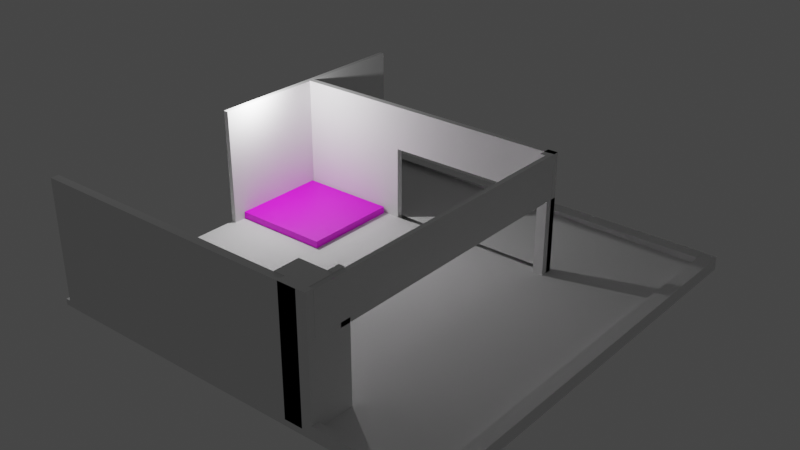 # Source: cafeteria.blend  (saved by Blender 4.0.36; exported with 4.5.12 LTS)
import bpy
from mathutils import Matrix  # noqa: F401  (used for matrix-valued properties, if any)

bpy.ops.wm.read_factory_settings(use_empty=True)
scene = bpy.context.scene
scene.name = 'Scene'

# ---- collections
col_collection = bpy.data.collections.new('Collection'); scene.collection.children.link(col_collection)
col_planta_baixa_de_escrit_rio_svg = bpy.data.collections.new('Planta baixa de escritório.svg'); scene.collection.children.link(col_planta_baixa_de_escrit_rio_svg)

# ---- images (referenced by path relative to the original .blend; pixels are not part of the script)
import os
ASSET_DIR = os.environ.get("B2B_ASSET_DIR", "")  # directory of the original .blend (textures are referenced by path, not embedded)
HERE = os.path.dirname(os.path.abspath(__file__))  # packed textures are extracted next to this script under _unpacked/

def load_image(name, relpath, width, height, colorspace="sRGB"):
    """Load a texture the original file referenced (path relative to the .blend, or extracted next to this script)."""
    p = next((c for c in (os.path.join(HERE, relpath), os.path.join(ASSET_DIR, relpath)) if relpath and os.path.exists(c)), "")
    if p:
        img = bpy.data.images.load(p, check_existing=True)
        img.name = name
    else:  # same state as the original file: an image datablock whose file is absent (Cycles renders it pink)
        img = bpy.data.images.new(name, width, height)
        img.source = "FILE"
        img.filepath = "//" + (relpath or name)
    img.colorspace_settings.name = colorspace
    return img
img_textura_madeira_jpeg = load_image('textura madeira.jpeg', 'textura madeira.jpeg', 1024, 1024, 'sRGB')

# ---- materials (node trees are filled in below, after node groups)
mat_material_006 = bpy.data.materials.new('Material.006')
mat_material_006.use_transparent_shadow = False

# ---- material node trees
mat_material_006.use_nodes = True; mat_material_006.node_tree.nodes.clear()
_N = mat_material_006.node_tree.nodes; _L = mat_material_006.node_tree.links
n0 = _N.new('ShaderNodeBsdfPrincipled'); n0.name = 'Principled BSDF'; n0.location = (10, 300)
n0.inputs[3].default_value = 1.45
n1 = _N.new('ShaderNodeOutputMaterial'); n1.name = 'Material Output'; n1.location = (300, 300)
n2 = _N.new('ShaderNodeTexImage'); n2.name = 'Image Texture'; n2.location = (-340, 180)
n2.image = img_textura_madeira_jpeg
_L.new(n0.outputs[0], n1.inputs[0])
_L.new(n2.outputs[0], n0.inputs[0])
n1.is_active_output = True

# ---- world
world_world = bpy.data.worlds.new('World'); scene.world = world_world
world_world.use_nodes = True; world_world.node_tree.nodes.clear()
_N = world_world.node_tree.nodes; _L = world_world.node_tree.links
n0 = _N.new('ShaderNodeOutputWorld'); n0.name = 'World Output'; n0.location = (300, 300)
n1 = _N.new('ShaderNodeBackground'); n1.name = 'Background'; n1.location = (10, 300)
n1.inputs[0].default_value = (0.05088, 0.05088, 0.05088, 1.0)
_L.new(n1.outputs[0], n0.inputs[0])
n0.is_active_output = True
world_world.color = (0.05088, 0.05088, 0.05088)
world_world.use_sun_shadow = False
world_world.sun_shadow_jitter_overblur = 0.0

# ---- cameras
cam_camera = bpy.data.cameras.new('Camera')
cam_camera.clip_end = 100.0
cam_camera.ortho_scale = 7.314

# ---- lights
light_light_001 = bpy.data.lights.new('Light.001', 'POINT')
light_light_001.transmission_factor = 0.0
light_light_001.use_soft_falloff = False
light_light_001.energy = 1000.0
light_light_001.shadow_soft_size = 0.1
light_light_001.shadow_maximum_resolution = 0.006
light_light_001.use_absolute_resolution = True

# ---- meshes
me_cube_011 = bpy.data.meshes.new('Cube.011')
me_cube_011.from_pydata([(-1.0, -1.0, -1.0), (-1.0, -1.0, 1.0), (-1.0, 1.0, -1.0), (-1.0, 1.0, 1.0), (1.0, -1.0, -1.0), (1.0, -1.0, 1.0), (1.0, 1.0, -1.0), (1.0, 1.0, 1.0)], [], [(0, 1, 3, 2), (2, 3, 7, 6), (6, 7, 5, 4), (4, 5, 1, 0), (2, 6, 4, 0), (7, 3, 1, 5)])
_uv = me_cube_011.uv_layers.new(name='UVMap')
_uv.uv.foreach_set('vector', [0.375, 0.0, 0.625, 0.0, 0.625, 0.25, 0.375, 0.25, 0.375, 0.25, 0.625, 0.25, 0.625, 0.5, 0.375, 0.5, 0.375, 0.5, 0.625, 0.5, 0.625, 0.75, 0.375, 0.75, 0.375, 0.75, 0.625, 0.75, 0.625, 1.0, 0.375, 1.0, 0.125, 0.5, 0.375, 0.5, 0.375, 0.75, 0.125, 0.75, 0.625, 0.5, 0.875, 0.5, 0.875, 0.75, 0.625, 0.75])
me_cube_011.materials.append(mat_material_006)
me_cube_011.update()
me_cube_001 = bpy.data.meshes.new('Cube.001')
me_cube_001.from_pydata([(-6.878, -10.06, 0.7423), (-6.878, -10.06, 1.0), (-6.878, 7.197, 1.0), (-6.878, 2.122, 1.0), (6.059, 2.122, 1.0), (-6.878, 2.392, 1.0), (6.059, 2.392, 1.0), (5.621, 2.392, 6.203), (6.059, 2.122, 4.474), (-6.878, 2.122, 4.474), (-6.878, 2.392, 4.474), (-1.747, 2.133, 0.7423), (-1.747, 2.397, 0.7423), (-1.752, 2.122, 1.0), (-1.752, 2.392, 1.0), (-1.752, 2.133, 0.7423), (-1.752, 2.397, 0.7423), (6.059, 2.122, 4.279), (-6.878, 2.122, 4.279), (6.059, 2.392, 4.279), (-6.878, 2.392, 4.279), (-1.752, 2.392, 4.279), (-1.752, 2.122, 4.279), (5.621, 2.122, 1.0), (5.621, 2.392, 1.0), (5.621, 2.122, 4.474), (6.068, 2.122, 6.203), (5.621, -10.06, 1.0), (5.621, 2.392, 4.279), (5.621, 2.122, 4.279), (-5.068, 2.133, 0.7423), (-5.068, 2.397, 0.7423), (-5.068, 2.133, 3.62), (-5.068, 2.397, 3.62), (-1.747, 2.397, 4.368), (-1.747, 2.133, 4.368), (-5.068, 2.133, 4.368), (-5.068, 2.397, 4.368), (-2.015, 2.397, 4.359), (-2.015, 2.133, 4.359), (-5.068, 2.133, 4.359), (-5.068, 2.397, 4.359), (5.621, 1.831, 1.0), (6.059, 1.831, 1.0), (6.059, 1.831, 4.279), (5.621, 1.831, 4.279), (6.059, 2.122, 4.474), (5.621, 2.122, 4.474), (6.059, 1.831, 4.474), (5.621, 1.831, 4.474), (5.863, 2.122, 4.474), (5.621, 2.122, 6.203), (6.068, 2.392, 6.203), (5.863, 2.122, 4.279), (5.863, 1.831, 4.279), (5.863, 2.122, 4.474), (5.863, 1.831, 4.474), (6.059, -9.999, 4.279), (6.059, -9.999, 4.474), (5.863, -9.999, 4.279), (5.863, -9.999, 4.474), (-6.878, -9.557, 0.7423), (6.059, -9.558, 1.0), (-6.878, -9.558, 1.0), (5.621, -9.558, 1.0), (5.863, -9.558, 1.0), (6.059, -9.558, 4.474), (6.059, -10.06, 4.474), (5.863, -10.06, 4.474), (5.621, -10.06, 4.474), (5.621, -9.558, 4.474), (5.863, -9.558, 4.474), (-6.878, -11.16, 0.7423), (-6.878, -11.16, 1.0), (6.059, -11.16, 1.0), (6.059, -11.16, 0.7423), (5.863, -11.16, 0.7423), (-5.068, -11.16, 0.7423), (-2.015, -11.16, 0.7423), (-1.752, -11.16, 0.7423), (5.621, -11.16, 1.0), (5.621, -11.16, 0.7423), (5.863, -11.16, 4.474), (6.059, -11.16, 4.474), (4.842, -10.06, 1.0), (4.842, -11.16, 4.474), (4.842, -11.16, 1.0), (10.4, 6.649, 1.0), (10.4, -9.558, 1.0), (10.4, -10.06, 1.0), (10.4, 2.392, 1.0), (10.4, 2.122, 1.0), (10.4, -11.16, 1.0), (10.4, -11.16, 0.7423), (-6.878, 7.197, 0.7423), (10.4, 7.197, 1.0), (-6.878, 7.197, 1.313), (-6.878, 6.649, 1.313), (10.4, 6.649, 1.313), (10.4, 7.197, 1.313), (-6.878, -3.712, 0.7423), (-5.068, -3.712, 0.7423), (11.0, 2.397, 0.7423), (11.0, -11.16, 0.7423), (11.0, 7.197, 0.7423), (11.0, 2.392, 1.295), (10.4, 2.392, 1.295), (10.4, -9.558, 1.295), (10.4, -10.06, 1.295), (10.4, 2.122, 1.295), (11.0, 2.122, 1.295), (10.4, 6.649, 1.295), (10.4, -3.718, 1.295), (10.4, -11.16, 1.295), (10.4, 7.197, 1.295), (11.0, -9.558, 1.295), (11.0, -10.06, 1.295), (11.0, 6.649, 1.295), (11.0, -3.718, 1.295), (11.0, -11.16, 1.295), (11.0, 7.197, 1.295), (11.0, 2.392, 1.295), (10.4, 2.392, 1.295), (10.4, -9.558, 1.295), (10.4, -10.06, 1.295), (10.4, 2.122, 1.295), (11.0, 2.122, 1.295), (10.4, 6.649, 1.295), (10.4, -3.718, 1.295), (10.4, -11.16, 1.295), (10.4, 7.197, 1.295), (11.0, -9.558, 1.295), (11.0, -10.06, 1.295), (11.0, 6.649, 1.295), (11.0, -3.718, 1.295), (11.0, -11.16, 1.295), (11.0, 7.197, 1.295), (6.059, 2.392, 6.203), (6.059, 2.122, 6.203), (5.863, 2.122, 6.203), (-6.878, 2.122, 6.203), (-6.878, 2.392, 6.203), (5.863, 2.392, 6.203), (5.621, 2.122, 6.203), (5.621, 2.392, 6.203), (5.863, -11.16, 4.474), (6.059, -11.16, 4.474), (5.863, -10.06, 6.256), (5.621, -10.06, 6.256), (5.621, -9.558, 6.256), (5.863, -9.558, 6.256), (5.863, -10.06, 6.241), (5.863, -11.16, 6.241), (5.621, -10.06, 6.241), (4.842, -11.16, 6.241), (4.842, -10.06, 6.241), (5.621, 2.392, 1.0), (5.621, 2.122, 1.0), (5.621, 2.122, 4.279), (5.621, 2.392, 4.279), (5.863, 2.122, 6.2), (5.621, 2.122, 6.2), (5.863, 1.831, 6.2), (5.621, 1.831, 6.2), (5.863, 2.122, 6.211), (6.059, 2.122, 6.211), (5.863, -11.16, 6.211), (6.059, -11.16, 6.211), (6.068, 2.392, 1.0), (6.068, 2.122, 1.0), (6.068, 2.122, 4.279), (6.068, 2.392, 4.279), (4.356, -11.16, 4.474), (4.356, -11.16, 6.241), (4.356, -10.06, 1.0), (4.356, -11.16, 1.0), (4.356, -10.06, 6.241), (-7.1, 2.392, 1.0), (-7.1, 7.197, 1.0), (-7.1, 2.122, 4.279), (-7.1, 2.122, 1.0), (-7.1, 2.392, 4.279), (-7.1, -3.712, 0.7423), (-7.1, -9.557, 0.7423), (-7.1, -9.558, 1.0), (-7.1, 7.197, 0.7423), (-7.1, 7.197, 1.313), (-7.1, 6.649, 1.313), (-6.878, -2.308, 4.279), (-6.878, -2.308, 1.0), (-7.1, -2.308, 4.279), (-7.1, -2.308, 1.0), (-6.878, 2.122, 6.196), (-6.878, 2.392, 6.196), (-7.1, 2.122, 6.196), (-7.1, 2.392, 6.196), (-6.878, -2.308, 6.196), (-7.1, -2.308, 6.196), (-6.878, -2.835, 4.279), (-6.878, -2.835, 1.0), (-7.1, -2.835, 4.279), (-7.1, -2.835, 1.0), (-6.878, -2.835, 6.196), (-7.1, -2.835, 6.196), (-7.109, -9.557, 0.7423), (-7.109, -10.06, 0.7423), (-7.109, -10.06, 1.0), (-7.109, -11.16, 1.0), (-7.109, -11.16, 0.7423), (-7.109, -9.558, 1.0), (-6.878, -11.5, 0.7423), (-6.878, -11.5, 1.0), (5.863, -11.5, 0.7423), (6.059, -11.5, 0.7423), (-5.068, -11.5, 0.7423), (-2.015, -11.5, 0.7423), (-1.752, -11.5, 0.7423), (5.621, -11.5, 0.7423), (5.621, -11.5, 1.0), (6.059, -11.5, 4.474), (5.863, -11.5, 4.474), (6.059, -11.5, 1.0), (4.842, -11.5, 4.474), (4.842, -11.5, 6.241), (4.842, -11.5, 1.0), (10.4, -11.5, 1.0), (10.4, -11.5, 0.7423), (11.0, -11.5, 0.7423), (11.0, -11.5, 1.295), (10.4, -11.5, 1.295), (5.863, -11.5, 6.241), (-7.109, -11.5, 0.7423), (-7.109, -11.5, 1.0), (5.621, -11.16, 6.225), (-6.878, -11.16, 6.225), (5.621, -11.5, 6.225), (-6.878, -11.5, 6.225), (6.05, -11.16, 4.474), (6.05, -11.16, 6.241), (6.05, -11.5, 4.474), (6.05, -11.5, 6.241), (-6.878, 2.392, 6.198), (-6.878, 7.197, 6.198), (-7.1, 2.392, 6.198), (-7.1, 7.197, 6.198), (6.059, -11.16, 1.292), (10.4, -11.16, 1.292), (6.059, -11.5, 1.292), (10.4, -11.5, 1.292)], [], [(53, 17, 8, 50), (157, 156, 7, 51), (20, 18, 9, 10), (138, 165, 167, 146, 8, 17, 19, 137), (30, 31, 33, 32), (67, 83, 74, 62, 66), (42, 43, 44, 54, 45), (12, 16, 15, 11), (6, 19, 159, 156), (127, 122, 125, 128, 123, 124, 129, 135, 132, 131, 134, 126, 121, 133, 136, 130), (156, 168, 52, 7), (25, 50, 139, 143), (32, 36, 35, 11, 30), (15, 16, 12, 31, 30, 101, 100, 94, 104, 102), (144, 141, 140, 143, 139, 138, 137, 142), (168, 169, 26, 52), (63, 61, 204, 209), (36, 37, 41, 40), (32, 33, 37, 36), (41, 38, 39, 40), (35, 36, 40, 39), (37, 34, 38, 41), (34, 35, 39, 38), (29, 23, 42, 45), (49, 56, 162, 163), (53, 29, 47, 55), (29, 45, 49, 47), (17, 53, 55, 46), (46, 55, 56, 48), (45, 54, 56, 49), (67, 68, 82, 83), (29, 53, 50, 25), (59, 57, 58, 60), (56, 54, 59, 60), (48, 56, 60, 58), (54, 44, 57, 59), (11, 35, 34, 12), (73, 1, 206, 207), (69, 68, 147, 148), (66, 71, 68, 67), (64, 27, 69, 70), (65, 64, 70, 71), (62, 65, 71, 66), (103, 119, 228, 227), (140, 9, 18, 3, 13, 22, 29, 25, 143), (17, 46, 48, 58, 57, 44, 43, 4), (68, 69, 153, 151), (86, 85, 172, 175), (154, 155, 176, 173), (27, 80, 86, 84), (95, 87, 111, 114), (15, 102, 103, 93, 75, 76, 81, 79, 78, 77, 72, 0, 61, 100, 101, 30, 11), (89, 92, 113, 108), (88, 107, 112, 109, 91), (94, 96, 99, 95, 114, 120, 104), (23, 13, 3, 63, 1, 73, 80, 27, 64, 65, 62, 74, 92, 89, 88, 91, 90, 87, 2, 5, 14, 24, 6, 156, 157, 4), (87, 95, 99, 98), (61, 63, 184, 183), (90, 91, 109, 106), (118, 110, 126, 134), (114, 111, 127, 130), (117, 120, 136, 133), (108, 113, 129, 124), (119, 116, 132, 135), (112, 107, 123, 128), (115, 118, 134, 131), (87, 90, 106, 111), (105, 110, 118, 115, 116, 119, 103, 102, 104, 120, 117), (88, 89, 108, 107), (23, 4, 43, 42), (109, 112, 128, 125), (107, 108, 124, 123), (113, 119, 135, 129), (116, 115, 131, 132), (120, 114, 130, 136), (110, 105, 121, 126), (106, 109, 125, 122), (105, 117, 133, 121), (111, 106, 122, 127), (2, 87, 98, 97), (145, 166, 164, 139, 50), (51, 7, 52, 26), (10, 9, 140, 141), (142, 137, 19, 6, 24, 28, 21, 14, 5, 20, 10, 141, 144), (50, 8, 146, 145), (98, 99, 96, 97), (150, 149, 148, 147), (71, 70, 149, 150), (68, 71, 150, 147), (70, 69, 148, 149), (145, 146, 167, 166), (153, 155, 154, 152, 151), (82, 68, 151, 152), (156, 159, 171, 168), (17, 4, 157, 158), (19, 17, 158, 159), (160, 161, 163, 162), (47, 49, 163, 161), (55, 47, 161, 160), (56, 55, 160, 162), (165, 164, 166, 167), (138, 139, 164, 165), (31, 12, 34, 37, 33), (169, 168, 171, 170), (169, 157, 51, 26), (159, 158, 170, 171), (158, 157, 169, 170), (85, 154, 173, 172), (84, 86, 175, 174), (155, 153, 69, 27, 84, 174, 176), (172, 173, 176, 174, 175), (178, 187, 186, 185, 182, 183, 184, 180, 179, 181, 177), (2, 178, 244, 242), (97, 96, 186, 187), (2, 97, 187, 178), (20, 5, 177, 181), (179, 190, 197, 194), (94, 100, 182, 185), (20, 181, 195, 193), (96, 94, 185, 186), (63, 3, 180, 184), (100, 61, 183, 182), (188, 196, 202, 198), (3, 18, 188, 189), (179, 180, 191, 190), (180, 3, 189, 191), (192, 194, 197, 196), (192, 193, 195, 194), (189, 188, 198, 199), (18, 20, 193, 192), (188, 18, 192, 196), (181, 179, 194, 195), (199, 198, 200, 201), (200, 198, 202, 203), (197, 190, 200, 203), (191, 189, 199, 201), (190, 191, 201, 200), (196, 197, 203, 202), (206, 205, 208, 207), (205, 206, 209, 204), (72, 77, 214, 210), (0, 72, 208, 205), (1, 63, 209, 206), (61, 0, 205, 204), (210, 211, 232, 231), (208, 72, 210, 231), (81, 76, 212, 217), (83, 82, 220, 219), (75, 93, 226, 213), (76, 75, 213, 212), (152, 154, 223, 230), (86, 80, 218, 224), (74, 83, 219, 221), (77, 78, 215, 214), (207, 208, 231, 232), (119, 113, 229, 228), (78, 79, 216, 215), (113, 92, 225, 229), (73, 207, 232, 211), (93, 103, 227, 226), (79, 81, 217, 216), (154, 85, 222, 223), (73, 211, 236, 234), (230, 220, 239, 240), (85, 86, 224, 222), (233, 234, 236, 235), (80, 73, 234, 233), (211, 218, 235, 236), (218, 80, 233, 235), (237, 238, 240, 239), (82, 152, 238, 237), (220, 82, 237, 239), (152, 230, 240, 238), (241, 242, 244, 243), (5, 2, 242, 241), (178, 177, 243, 244), (177, 5, 241, 243), (246, 245, 247, 248), (225, 92, 246, 248), (74, 221, 247, 245), (92, 74, 245, 246), (225, 248, 247, 221, 219, 220, 230, 223, 222, 224, 218, 211, 210, 214, 215, 216, 217, 212, 213, 226, 227, 228, 229)])
_uv = me_cube_001.uv_layers.new(name='UVMap')
_uv.uv.foreach_set('vector', [0.7343, 0.625, 0.625, 0.625, 0.625, 0.625, 0.7343, 0.625, 0.625, 0.625, 0.625, 0.5625, 0.625, 0.5625, 0.625, 0.625, 0.625, 0.1875, 0.625, 0.125, 0.625, 0.125, 0.625, 0.1875, 0.625, 0.625, 0.625, 0.625, 0.625, 0.625, 0.625, 0.625, 0.625, 0.625, 0.625, 0.625, 0.625, 0.5625, 0.625, 0.5625, 0.219, 0.625, 0.219, 0.5625, 0.219, 0.5625, 0.219, 0.625, 0.625, 0.75, 0.625, 0.75, 0.625, 0.75, 0.625, 0.7354, 0.625, 0.7354, 0.7343, 0.625, 0.625, 0.625, 0.625, 0.625, 0.7343, 0.625, 0.7343, 0.625, 0.219, 0.5625, 0.219, 0.5625, 0.219, 0.625, 0.219, 0.625, 0.625, 0.5625, 0.625, 0.5625, 0.625, 0.5625, 0.625, 0.5625, 0.625, 0.5, 0.625, 0.5625, 0.625, 0.625, 0.625, 0.6802, 0.625, 0.7354, 0.625, 0.75, 0.625, 0.75, 0.625, 0.75, 0.625, 0.75, 0.625, 0.7354, 0.625, 0.6802, 0.625, 0.625, 0.625, 0.5625, 0.625, 0.5, 0.625, 0.5, 0.625, 0.5, 0.625, 0.5625, 0.625, 0.5625, 0.625, 0.5625, 0.625, 0.5625, 0.7343, 0.625, 0.7343, 0.625, 0.7343, 0.625, 0.7343, 0.625, 0.219, 0.625, 0.219, 0.625, 0.219, 0.625, 0.219, 0.625, 0.219, 0.625, 0.219, 0.625, 0.219, 0.5625, 0.219, 0.5625, 0.219, 0.5625, 0.219, 0.625, 0.219, 0.6802, 0.125, 0.6802, 0.125, 0.5, 0.375, 0.5, 0.375, 0.5625, 0.7343, 0.5625, 0.875, 0.5625, 0.875, 0.625, 0.7343, 0.625, 0.7343, 0.625, 0.625, 0.625, 0.625, 0.5625, 0.7343, 0.5625, 0.625, 0.5625, 0.625, 0.625, 0.625, 0.625, 0.625, 0.5625, 0.625, 0.01464, 0.375, 0.01464, 0.375, 0.01464, 0.625, 0.01464, 0.219, 0.625, 0.219, 0.5625, 0.219, 0.5625, 0.219, 0.625, 0.219, 0.625, 0.219, 0.5625, 0.219, 0.5625, 0.219, 0.625, 0.219, 0.5625, 0.219, 0.5625, 0.219, 0.625, 0.219, 0.625, 0.219, 0.625, 0.219, 0.625, 0.219, 0.625, 0.219, 0.625, 0.219, 0.5625, 0.219, 0.5625, 0.219, 0.5625, 0.219, 0.5625, 0.219, 0.5625, 0.219, 0.625, 0.219, 0.625, 0.219, 0.5625, 0.0, 0.0, 0.0, 0.0, 0.0, 0.0, 0.0, 0.0, 0.7343, 0.625, 0.7343, 0.625, 0.7343, 0.625, 0.7343, 0.625, 0.7343, 0.625, 0.7343, 0.625, 0.7343, 0.625, 0.7343, 0.625, 0.0, 0.0, 0.0, 0.0, 0.0, 0.0, 0.0, 0.0, 0.625, 0.625, 0.7343, 0.625, 0.7343, 0.625, 0.625, 0.625, 0.625, 0.625, 0.7343, 0.625, 0.7343, 0.625, 0.625, 0.625, 0.7343, 0.625, 0.7343, 0.625, 0.7343, 0.625, 0.7343, 0.625, 0.625, 0.75, 0.7343, 0.75, 0.7343, 0.75, 0.625, 0.75, 0.7343, 0.625, 0.7343, 0.625, 0.7343, 0.625, 0.7343, 0.625, 0.7343, 0.625, 0.625, 0.625, 0.625, 0.625, 0.7343, 0.625, 0.7343, 0.625, 0.7343, 0.625, 0.7343, 0.625, 0.7343, 0.625, 0.625, 0.625, 0.7343, 0.625, 0.7343, 0.625, 0.625, 0.625, 0.7343, 0.625, 0.625, 0.625, 0.625, 0.625, 0.7343, 0.625, 0.219, 0.625, 0.219, 0.625, 0.219, 0.5625, 0.219, 0.5625, 0.875, 0.75, 0.875, 0.75, 0.875, 0.75, 0.875, 0.75, 0.7343, 0.75, 0.7343, 0.75, 0.7343, 0.75, 0.7343, 0.75, 0.625, 0.7354, 0.7343, 0.7354, 0.7343, 0.75, 0.625, 0.75, 0.7343, 0.7354, 0.7343, 0.75, 0.7343, 0.75, 0.7343, 0.7354, 0.7343, 0.7354, 0.7343, 0.7354, 0.7343, 0.7354, 0.7343, 0.7354, 0.625, 0.7354, 0.7343, 0.7354, 0.7343, 0.7354, 0.625, 0.7354, 0.375, 0.75, 0.625, 0.75, 0.625, 0.75, 0.375, 0.75, 0.875, 0.625, 0.875, 0.625, 0.875, 0.625, 0.875, 0.625, 0.781, 0.625, 0.781, 0.625, 0.7343, 0.625, 0.7343, 0.625, 0.7343, 0.625, 0.625, 0.625, 0.625, 0.625, 0.625, 0.625, 0.625, 0.625, 0.625, 0.625, 0.625, 0.625, 0.625, 0.625, 0.625, 0.625, 0.7343, 0.75, 0.7343, 0.75, 0.7343, 0.75, 0.7343, 0.75, 0.625, 0.8593, 0.625, 0.8593, 0.625, 0.8593, 0.625, 0.8593, 0.7343, 0.75, 0.7343, 0.75, 0.7343, 0.75, 0.7343, 0.75, 0.7343, 0.75, 0.7343, 0.75, 0.7343, 0.75, 0.7343, 0.75, 0.625, 0.5, 0.625, 0.5, 0.625, 0.5, 0.625, 0.5, 0.219, 0.625, 0.375, 0.5625, 0.375, 0.75, 0.375, 0.75, 0.375, 0.75, 0.2657, 0.75, 0.2657, 0.75, 0.219, 0.75, 0.219, 0.75, 0.219, 0.75, 0.125, 0.75, 0.125, 0.75, 0.125, 0.7354, 0.125, 0.6802, 0.219, 0.6802, 0.219, 0.625, 0.219, 0.625, 0.625, 0.75, 0.625, 0.75, 0.625, 0.75, 0.625, 0.75, 0.625, 0.7354, 0.625, 0.7354, 0.625, 0.6802, 0.625, 0.625, 0.625, 0.625, 0.375, 0.25, 0.625, 0.25, 0.625, 0.5, 0.625, 0.5, 0.625, 0.5, 0.625, 0.5, 0.375, 0.5, 0.7343, 0.625, 0.781, 0.625, 0.875, 0.625, 0.875, 0.7354, 0.875, 0.75, 0.875, 0.75, 0.7343, 0.75, 0.7343, 0.75, 0.7343, 0.7354, 0.7343, 0.7354, 0.625, 0.7354, 0.625, 0.75, 0.625, 0.75, 0.625, 0.75, 0.625, 0.7354, 0.625, 0.625, 0.625, 0.5625, 0.625, 0.5, 0.875, 0.5, 0.875, 0.5625, 0.781, 0.5625, 0.7343, 0.5625, 0.625, 0.5625, 0.625, 0.5625, 0.625, 0.625, 0.625, 0.625, 0.625, 0.5, 0.625, 0.5, 0.625, 0.5, 0.625, 0.5, 0.375, 0.01464, 0.625, 0.01464, 0.625, 0.01464, 0.375, 0.01464, 0.625, 0.5625, 0.625, 0.625, 0.625, 0.625, 0.625, 0.5625, 0.625, 0.6802, 0.625, 0.625, 0.625, 0.625, 0.625, 0.6802, 0.625, 0.5, 0.625, 0.5, 0.625, 0.5, 0.625, 0.5, 0.625, 0.5, 0.625, 0.5, 0.625, 0.5, 0.625, 0.5, 0.625, 0.75, 0.625, 0.75, 0.625, 0.75, 0.625, 0.75, 0.625, 0.75, 0.625, 0.75, 0.625, 0.75, 0.625, 0.75, 0.625, 0.6802, 0.625, 0.7354, 0.625, 0.7354, 0.625, 0.6802, 0.625, 0.7354, 0.625, 0.6802, 0.625, 0.6802, 0.625, 0.7354, 0.625, 0.5, 0.625, 0.5625, 0.625, 0.5625, 0.625, 0.5, 0.625, 0.5625, 0.625, 0.625, 0.625, 0.6802, 0.625, 0.7354, 0.625, 0.75, 0.625, 0.75, 0.375, 0.75, 0.375, 0.5625, 0.375, 0.5, 0.625, 0.5, 0.625, 0.5, 0.625, 0.7354, 0.625, 0.75, 0.625, 0.75, 0.625, 0.7354, 0.7343, 0.625, 0.625, 0.625, 0.625, 0.625, 0.7343, 0.625, 0.625, 0.625, 0.625, 0.6802, 0.625, 0.6802, 0.625, 0.625, 0.625, 0.7354, 0.625, 0.75, 0.625, 0.75, 0.625, 0.7354, 0.625, 0.75, 0.625, 0.75, 0.625, 0.75, 0.625, 0.75, 0.625, 0.75, 0.625, 0.7354, 0.625, 0.7354, 0.625, 0.75, 0.625, 0.5, 0.625, 0.5, 0.625, 0.5, 0.625, 0.5, 0.625, 0.625, 0.625, 0.5625, 0.625, 0.5625, 0.625, 0.625, 0.625, 0.5625, 0.625, 0.625, 0.625, 0.625, 0.625, 0.5625, 0.625, 0.5625, 0.625, 0.5, 0.625, 0.5, 0.625, 0.5625, 0.625, 0.5, 0.625, 0.5625, 0.625, 0.5625, 0.625, 0.5, 0.875, 0.5, 0.625, 0.5, 0.625, 0.5, 0.875, 0.5, 0.7343, 0.625, 0.7343, 0.625, 0.7343, 0.625, 0.7343, 0.625, 0.7343, 0.625, 0.625, 0.625, 0.625, 0.5625, 0.625, 0.5625, 0.625, 0.625, 0.625, 0.1875, 0.625, 0.125, 0.625, 0.125, 0.625, 0.1875, 0.7343, 0.5625, 0.625, 0.5625, 0.625, 0.5625, 0.625, 0.5625, 0.7343, 0.5625, 0.7343, 0.5625, 0.781, 0.5625, 0.781, 0.5625, 0.875, 0.5625, 0.875, 0.5625, 0.875, 0.5625, 0.875, 0.5625, 0.7343, 0.5625, 0.7343, 0.625, 0.625, 0.625, 0.625, 0.625, 0.7343, 0.625, 0.625, 0.5, 0.625, 0.5, 0.875, 0.5, 0.875, 0.5, 0.7343, 0.7354, 0.7343, 0.7354, 0.7343, 0.75, 0.7343, 0.75, 0.7343, 0.7354, 0.7343, 0.7354, 0.7343, 0.7354, 0.7343, 0.7354, 0.7343, 0.75, 0.7343, 0.7354, 0.7343, 0.7354, 0.7343, 0.75, 0.7343, 0.7354, 0.7343, 0.75, 0.7343, 0.75, 0.7343, 0.7354, 0.7343, 0.625, 0.625, 0.625, 0.625, 0.625, 0.7343, 0.625, 0.7343, 0.75, 0.7343, 0.75, 0.7343, 0.75, 0.7343, 0.75, 0.7343, 0.75, 0.7343, 0.75, 0.7343, 0.75, 0.7343, 0.75, 0.7343, 0.75, 0.625, 0.5625, 0.625, 0.5625, 0.625, 0.5625, 0.625, 0.5625, 0.625, 0.625, 0.625, 0.625, 0.625, 0.625, 0.625, 0.625, 0.625, 0.5625, 0.625, 0.625, 0.625, 0.625, 0.625, 0.5625, 0.7343, 0.625, 0.7343, 0.625, 0.7343, 0.625, 0.7343, 0.625, 0.0, 0.0, 0.0, 0.0, 0.0, 0.0, 0.0, 0.0, 0.7343, 0.625, 0.7343, 0.625, 0.7343, 0.625, 0.7343, 0.625, 0.7343, 0.625, 0.7343, 0.625, 0.7343, 0.625, 0.7343, 0.625, 0.625, 0.625, 0.7343, 0.625, 0.7343, 0.625, 0.625, 0.625, 0.625, 0.625, 0.7343, 0.625, 0.7343, 0.625, 0.625, 0.625, 0.219, 0.5625, 0.219, 0.5625, 0.219, 0.5625, 0.219, 0.5625, 0.219, 0.5625, 0.625, 0.625, 0.625, 0.5625, 0.625, 0.5625, 0.625, 0.625, 0.625, 0.625, 0.625, 0.625, 0.625, 0.625, 0.625, 0.625, 0.625, 0.5625, 0.625, 0.625, 0.625, 0.625, 0.625, 0.5625, 0.625, 0.625, 0.625, 0.625, 0.625, 0.625, 0.625, 0.625, 0.625, 0.8593, 0.625, 0.8593, 0.625, 0.8593, 0.625, 0.8593, 0.7343, 0.75, 0.7343, 0.75, 0.7343, 0.75, 0.7343, 0.75, 0.7343, 0.75, 0.7343, 0.75, 0.7343, 0.75, 0.7343, 0.75, 0.7343, 0.75, 0.7343, 0.75, 0.7343, 0.75, 0.7343, 0.75, 0.7343, 0.75, 0.7343, 0.75, 0.7343, 0.75, 0.7343, 0.75, 0.625, 0.25, 0.625, 0.25, 0.625, 0.25, 0.375, 0.25, 0.375, 0.06982, 0.375, 0.01464, 0.625, 0.01464, 0.625, 0.125, 0.625, 0.125, 0.625, 0.1875, 0.625, 0.1875, 0.875, 0.5, 0.875, 0.5, 0.875, 0.5, 0.875, 0.5, 0.875, 0.5, 0.875, 0.5, 0.875, 0.5, 0.875, 0.5, 0.875, 0.5, 0.875, 0.5, 0.875, 0.5, 0.875, 0.5, 0.875, 0.5625, 0.875, 0.5625, 0.875, 0.5625, 0.875, 0.5625, 0.625, 0.125, 0.625, 0.125, 0.625, 0.125, 0.625, 0.125, 0.125, 0.5, 0.125, 0.6802, 0.125, 0.6802, 0.125, 0.5, 0.875, 0.5625, 0.875, 0.5625, 0.875, 0.5625, 0.875, 0.5625, 0.625, 0.25, 0.375, 0.25, 0.375, 0.25, 0.625, 0.25, 0.875, 0.7354, 0.875, 0.625, 0.875, 0.625, 0.875, 0.7354, 0.125, 0.6802, 0.125, 0.7354, 0.125, 0.7354, 0.125, 0.6802, 0.875, 0.625, 0.875, 0.625, 0.875, 0.625, 0.875, 0.625, 0.875, 0.625, 0.875, 0.625, 0.875, 0.625, 0.875, 0.625, 0.625, 0.125, 0.625, 0.125, 0.625, 0.125, 0.625, 0.125, 0.875, 0.625, 0.875, 0.625, 0.875, 0.625, 0.875, 0.625, 0.625, 0.125, 0.625, 0.125, 0.625, 0.125, 0.625, 0.125, 0.625, 0.125, 0.625, 0.1875, 0.625, 0.1875, 0.625, 0.125, 0.875, 0.625, 0.875, 0.625, 0.875, 0.625, 0.875, 0.625, 0.625, 0.125, 0.625, 0.1875, 0.625, 0.1875, 0.625, 0.125, 0.875, 0.625, 0.875, 0.625, 0.875, 0.625, 0.875, 0.625, 0.625, 0.1875, 0.625, 0.125, 0.625, 0.125, 0.625, 0.1875, 0.875, 0.625, 0.875, 0.625, 0.875, 0.625, 0.875, 0.625, 0.875, 0.625, 0.875, 0.625, 0.875, 0.625, 0.875, 0.625, 0.625, 0.125, 0.625, 0.125, 0.625, 0.125, 0.625, 0.125, 0.875, 0.625, 0.875, 0.625, 0.875, 0.625, 0.875, 0.625, 0.625, 0.125, 0.625, 0.125, 0.625, 0.125, 0.625, 0.125, 0.625, 0.125, 0.625, 0.125, 0.625, 0.125, 0.625, 0.125, 0.625, 0.0, 0.375, 0.0, 0.375, 0.0, 0.625, 0.0, 0.375, 0.0, 0.625, 0.0, 0.625, 0.01464, 0.375, 0.01464, 0.125, 0.75, 0.219, 0.75, 0.219, 0.75, 0.125, 0.75, 0.125, 0.75, 0.125, 0.75, 0.125, 0.75, 0.125, 0.75, 0.875, 0.75, 0.875, 0.7354, 0.875, 0.7354, 0.875, 0.75, 0.125, 0.7354, 0.125, 0.75, 0.125, 0.75, 0.125, 0.7354, 0.375, 1.0, 0.625, 1.0, 0.625, 1.0, 0.375, 1.0, 0.125, 0.75, 0.125, 0.75, 0.125, 0.75, 0.125, 0.75, 0.2657, 0.75, 0.2657, 0.75, 0.2657, 0.75, 0.2657, 0.75, 0.625, 0.75, 0.7343, 0.75, 0.7343, 0.75, 0.625, 0.75, 0.375, 0.75, 0.375, 0.75, 0.375, 0.75, 0.375, 0.75, 0.2657, 0.75, 0.375, 0.75, 0.375, 0.75, 0.2657, 0.75, 0.7343, 0.75, 0.7343, 0.75, 0.7343, 0.75, 0.7343, 0.75, 0.7343, 0.75, 0.7343, 0.75, 0.7343, 0.75, 0.7343, 0.75, 0.625, 0.75, 0.625, 0.75, 0.625, 0.75, 0.625, 0.75, 0.219, 0.75, 0.219, 0.75, 0.219, 0.75, 0.219, 0.75, 0.625, 0.0, 0.375, 0.0, 0.375, 0.0, 0.625, 0.0, 0.625, 0.75, 0.625, 0.75, 0.625, 0.75, 0.625, 0.75, 0.219, 0.75, 0.219, 0.75, 0.219, 0.75, 0.219, 0.75, 0.625, 0.75, 0.625, 0.75, 0.625, 0.75, 0.625, 0.75, 0.875, 0.75, 0.875, 0.75, 0.875, 0.75, 0.875, 0.75, 0.375, 0.75, 0.375, 0.75, 0.375, 0.75, 0.375, 0.75, 0.219, 0.75, 0.2657, 0.75, 0.2657, 0.75, 0.219, 0.75, 0.625, 0.8593, 0.625, 0.8593, 0.625, 0.8593, 0.625, 0.8593, 0.875, 0.75, 0.875, 0.75, 0.875, 0.75, 0.875, 0.75, 0.625, 0.8593, 0.625, 0.8593, 0.625, 0.8593, 0.625, 0.8593, 0.625, 0.8593, 0.625, 0.8593, 0.625, 0.8593, 0.625, 0.8593, 0.7343, 0.75, 0.875, 0.75, 0.875, 0.75, 0.7343, 0.75, 0.7343, 0.75, 0.875, 0.75, 0.875, 0.75, 0.7343, 0.75, 0.625, 1.0, 0.625, 0.8593, 0.625, 0.8593, 0.625, 1.0, 0.7343, 0.75, 0.7343, 0.75, 0.7343, 0.75, 0.7343, 0.75, 0.7343, 0.75, 0.7343, 0.75, 0.7343, 0.75, 0.7343, 0.75, 0.7343, 0.75, 0.7343, 0.75, 0.7343, 0.75, 0.7343, 0.75, 0.7343, 0.75, 0.7343, 0.75, 0.7343, 0.75, 0.7343, 0.75, 0.7343, 0.75, 0.7343, 0.75, 0.7343, 0.75, 0.7343, 0.75, 0.875, 0.5625, 0.875, 0.5, 0.875, 0.5, 0.875, 0.5625, 0.875, 0.5625, 0.875, 0.5, 0.875, 0.5, 0.875, 0.5625, 0.625, 0.25, 0.625, 0.1875, 0.625, 0.1875, 0.625, 0.25, 0.875, 0.5625, 0.875, 0.5625, 0.875, 0.5625, 0.875, 0.5625, 0.625, 0.75, 0.625, 0.75, 0.625, 0.75, 0.625, 0.75, 0.625, 0.75, 0.625, 0.75, 0.625, 0.75, 0.625, 0.75, 0.625, 0.75, 0.625, 0.75, 0.625, 0.75, 0.625, 0.75, 0.625, 0.75, 0.625, 0.75, 0.625, 0.75, 0.625, 0.75, 0.625, 0.75, 0.625, 0.75, 0.625, 0.75, 0.625, 0.75, 0.625, 0.75, 0.625, 0.8593, 0.625, 0.8593, 0.625, 0.8593, 0.625, 0.8593, 0.625, 0.8593, 0.625, 0.8593, 0.625, 1.0, 0.375, 1.0, 0.375, 0.906, 0.375, 0.906, 0.375, 0.906, 0.375, 0.8593, 0.375, 0.8593, 0.375, 0.75, 0.375, 0.75, 0.375, 0.75, 0.625, 0.75, 0.625, 0.75])
me_cube_001.update()

# ---- objects
ob_light_001 = bpy.data.objects.new('Light.001', light_light_001)
ob_cube_011 = bpy.data.objects.new('Cube.011', me_cube_011)
ob_cube_042 = bpy.data.objects.new('Cube.042', me_cube_001)
ob_camera = bpy.data.objects.new('Camera', cam_camera)

# ---- transforms, parenting, visibility, modifiers, constraints
ob_light_001.location = (11.72, 1.005, 5.904)
ob_light_001.rotation_euler = (0.6503, 0.05522, 1.866)
ob_light_001.lock_rotations_4d = False
ob_light_001.empty_display_type = 'ARROWS'
ob_light_001.color = (0.0, 0.0, 0.0, 0.0)
ob_light_001.lineart.crease_threshold = 0.0
ob_cube_011.location = (12.89, 2.338, 0.0)
ob_cube_011.scale = (2.193, 2.166, -0.1882)
ob_cube_042.location = (17.57, 2.467, -1.129)
ob_camera.location = (7.359, -6.926, 4.958)
ob_camera.rotation_euler = (1.109, 0.0, 0.8149)
ob_camera.lock_rotations_4d = False
ob_camera.empty_display_type = 'ARROWS'
ob_camera.color = (0.0, 0.0, 0.0, 0.0)
ob_camera.display_type = 'WIRE'
ob_camera.lineart.crease_threshold = 0.0

# ---- collection membership
scene.collection.objects.link(ob_light_001)
scene.collection.objects.link(ob_cube_011)
scene.collection.objects.link(ob_cube_042)
col_planta_baixa_de_escrit_rio_svg.objects.link(ob_camera)

# ---- scene / render settings (as saved in the file)
scene.camera = ob_cube_042
scene.frame_start = 1; scene.frame_end = 250; scene.frame_set(0)
scene.render.engine = 'BLENDER_EEVEE_NEXT'
scene.cycles.sampling_pattern = 'TABULATED_SOBOL'
scene.cycles.use_light_tree = False
scene.view_settings.view_transform = 'Filmic'
bpy.context.view_layer.update()

# ---- added for rendering (the .blend has no active camera): camera
cam_auto = bpy.data.cameras.new('AutoCamera')
cam_auto.lens = 50.0
cam_auto.sensor_width = 36.0
cam_auto.clip_end = 1000.0
ob_auto_camera = bpy.data.objects.new('AutoCamera', cam_auto)
scene.collection.objects.link(ob_auto_camera)
ob_auto_camera.location = (44.1273, -29.2193, 22.0611)
ob_auto_camera.rotation_euler = (1.09748, -7.21219e-08, 0.694738)
scene.camera = ob_auto_camera
bpy.context.view_layer.update()
